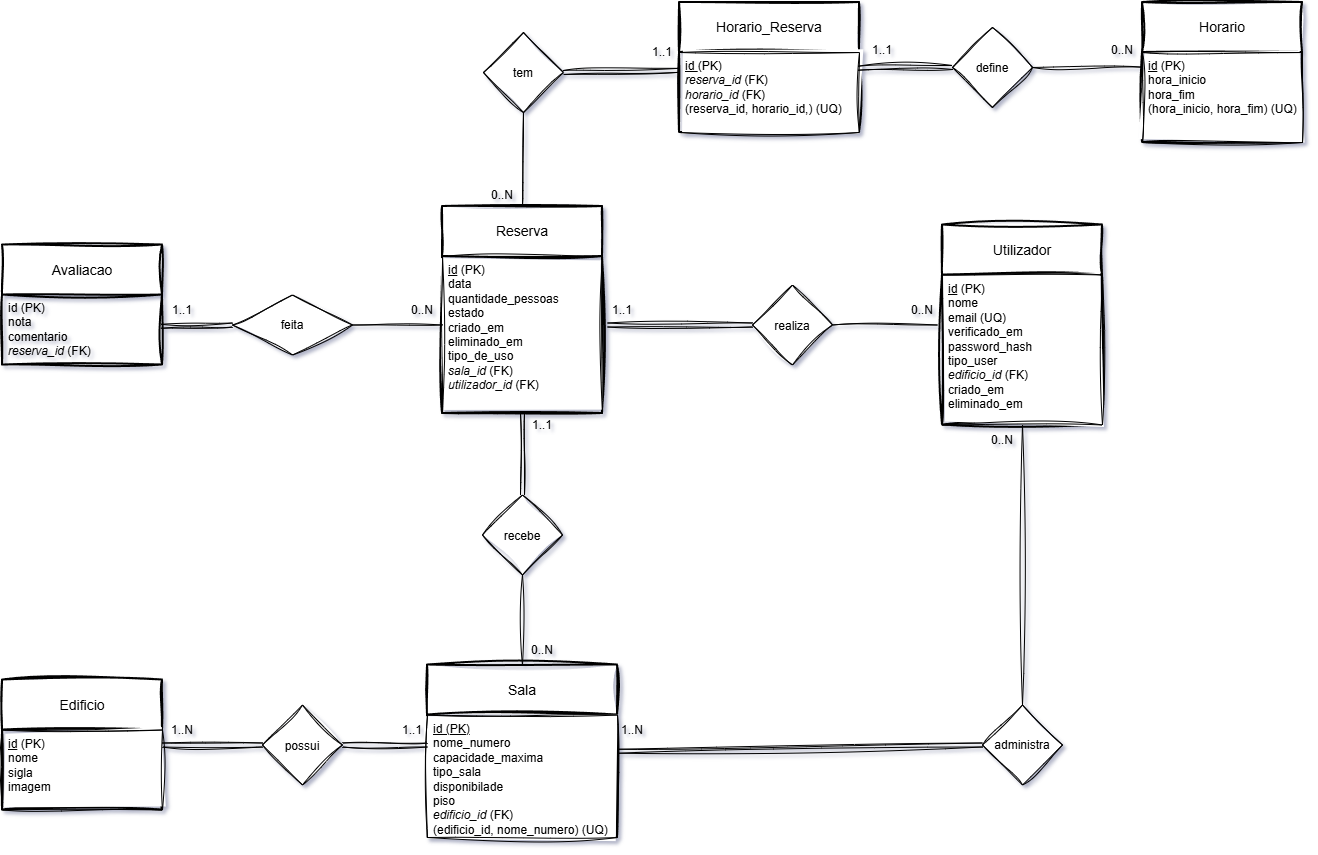

The diagram above was exported from draw.io. Its source (the exported page's mxGraphModel, read from the mxfile embedded in the PNG):
<mxGraphModel dx="72" dy="735" grid="1" gridSize="10" guides="1" tooltips="1" connect="1" arrows="1" fold="1" page="1" pageScale="1" pageWidth="1169" pageHeight="827" background="light-dark(#ffffff, #121212)" math="0" shadow="1">
  <root>
    <mxCell id="0" />
    <mxCell id="1" parent="0" />
    <mxCell id="SCX0FcPB2kFNUyzH2j9P-54" parent="1" style="swimlane;childLayout=stackLayout;horizontal=1;startSize=50;horizontalStack=0;rounded=0;fontSize=14;fontStyle=0;strokeWidth=2;resizeParent=0;resizeLast=1;shadow=0;dashed=0;align=center;arcSize=0;whiteSpace=wrap;html=1;sketch=1;curveFitting=1;jiggle=2;" value="Edificio" vertex="1">
      <mxGeometry height="130" width="160" x="2830" y="1952.5" as="geometry">
        <mxRectangle height="50" width="80" x="310" y="390" as="alternateBounds" />
      </mxGeometry>
    </mxCell>
    <mxCell id="SCX0FcPB2kFNUyzH2j9P-55" parent="SCX0FcPB2kFNUyzH2j9P-54" style="align=left;spacingLeft=4;spacingRight=4;fontSize=12;verticalAlign=top;rotatable=0;part=1;html=1;whiteSpace=wrap;shadow=0;rounded=0;sketch=1;curveFitting=1;jiggle=2;" value="&lt;u&gt;id&lt;/u&gt;&amp;nbsp;(PK)&lt;div&gt;nome&lt;/div&gt;&lt;div&gt;sigla&lt;br&gt;&lt;div&gt;imagem&lt;/div&gt;&lt;/div&gt;" vertex="1">
      <mxGeometry height="80" width="160" y="50" as="geometry" />
    </mxCell>
    <mxCell id="SCX0FcPB2kFNUyzH2j9P-56" parent="SCX0FcPB2kFNUyzH2j9P-54" style="align=left;spacingLeft=4;spacingRight=4;fontSize=12;verticalAlign=top;rotatable=0;part=1;html=1;whiteSpace=wrap;shadow=0;rounded=0;sketch=1;curveFitting=1;jiggle=2;" value="" vertex="1">
      <mxGeometry width="160" y="130" as="geometry" />
    </mxCell>
    <mxCell id="SCX0FcPB2kFNUyzH2j9P-57" parent="1" style="swimlane;childLayout=stackLayout;horizontal=1;startSize=50;horizontalStack=0;rounded=0;fontSize=14;fontStyle=0;strokeWidth=2;resizeParent=0;resizeLast=1;shadow=0;dashed=0;align=center;arcSize=0;whiteSpace=wrap;html=1;sketch=1;curveFitting=1;jiggle=2;" value="Sala" vertex="1">
      <mxGeometry height="172.5" width="190" x="3255" y="1937.5" as="geometry">
        <mxRectangle height="50" width="80" x="310" y="390" as="alternateBounds" />
      </mxGeometry>
    </mxCell>
    <mxCell id="SCX0FcPB2kFNUyzH2j9P-58" parent="SCX0FcPB2kFNUyzH2j9P-57" style="align=left;spacingLeft=4;spacingRight=4;fontSize=12;verticalAlign=top;rotatable=0;part=1;html=1;whiteSpace=wrap;shadow=0;rounded=0;sketch=1;curveFitting=1;jiggle=2;" value="&lt;u&gt;id (PK)&lt;/u&gt;&lt;div&gt;nome_numero&lt;/div&gt;&lt;div&gt;capacidade_maxima&lt;/div&gt;&lt;div&gt;tipo_sala&lt;/div&gt;&lt;div&gt;disponibilade&lt;/div&gt;&lt;div&gt;piso&lt;/div&gt;&lt;div&gt;&lt;i&gt;edificio_id&amp;nbsp;&lt;/i&gt;&lt;span style=&quot;background-color: transparent; color: light-dark(rgb(0, 0, 0), rgb(255, 255, 255));&quot;&gt;(FK)&lt;/span&gt;&lt;/div&gt;&lt;div&gt;&lt;span style=&quot;background-color: transparent; color: light-dark(rgb(0, 0, 0), rgb(255, 255, 255));&quot;&gt;(edificio_id, nome_numero) (UQ)&lt;/span&gt;&lt;/div&gt;" vertex="1">
      <mxGeometry height="122.5" width="190" y="50" as="geometry" />
    </mxCell>
    <mxCell id="SCX0FcPB2kFNUyzH2j9P-59" parent="1" style="swimlane;childLayout=stackLayout;horizontal=1;startSize=50;horizontalStack=0;rounded=0;fontSize=14;fontStyle=0;strokeWidth=2;resizeParent=0;resizeLast=1;shadow=0;dashed=0;align=center;arcSize=0;whiteSpace=wrap;html=1;sketch=1;curveFitting=1;jiggle=2;" value="Horario" vertex="1">
      <mxGeometry height="140" width="160" x="3970" y="1275" as="geometry">
        <mxRectangle height="50" width="80" x="310" y="390" as="alternateBounds" />
      </mxGeometry>
    </mxCell>
    <mxCell id="SCX0FcPB2kFNUyzH2j9P-60" parent="SCX0FcPB2kFNUyzH2j9P-59" style="align=left;spacingLeft=4;spacingRight=4;fontSize=12;verticalAlign=top;rotatable=0;part=1;html=1;whiteSpace=wrap;shadow=0;rounded=0;sketch=1;curveFitting=1;jiggle=2;" value="&lt;u&gt;id&lt;/u&gt;&amp;nbsp;(PK)&lt;div&gt;hora_inicio&lt;/div&gt;&lt;div&gt;hora_fim&lt;/div&gt;&lt;div&gt;(hora_inicio, hora_fim) (UQ)&lt;/div&gt;" vertex="1">
      <mxGeometry height="90" width="160" y="50" as="geometry" />
    </mxCell>
    <mxCell id="SCX0FcPB2kFNUyzH2j9P-61" parent="1" style="swimlane;childLayout=stackLayout;horizontal=1;startSize=50;horizontalStack=0;rounded=0;fontSize=14;fontStyle=0;strokeWidth=2;resizeParent=0;resizeLast=1;shadow=0;dashed=0;align=center;arcSize=0;whiteSpace=wrap;html=1;sketch=1;curveFitting=1;jiggle=2;" value="Utilizador" vertex="1">
      <mxGeometry height="200" width="160" x="3770" y="1497.5" as="geometry">
        <mxRectangle height="50" width="80" x="310" y="390" as="alternateBounds" />
      </mxGeometry>
    </mxCell>
    <mxCell id="SCX0FcPB2kFNUyzH2j9P-62" parent="SCX0FcPB2kFNUyzH2j9P-61" style="align=left;spacingLeft=4;spacingRight=4;fontSize=12;verticalAlign=top;rotatable=0;part=1;html=1;whiteSpace=wrap;shadow=0;rounded=0;sketch=1;curveFitting=1;jiggle=2;" value="&lt;u&gt;id&lt;/u&gt;&amp;nbsp;(PK)&lt;div&gt;nome&lt;/div&gt;&lt;div&gt;email (UQ)&lt;/div&gt;&lt;div&gt;verificado_em&lt;/div&gt;&lt;div&gt;password_hash&lt;/div&gt;&lt;div&gt;tipo_user&lt;/div&gt;&lt;div&gt;&lt;i&gt;edificio_id&lt;/i&gt;&amp;nbsp;(FK)&lt;/div&gt;&lt;div&gt;&lt;span style=&quot;background-color: transparent; color: light-dark(rgb(0, 0, 0), rgb(255, 255, 255));&quot;&gt;criado_em&lt;/span&gt;&lt;/div&gt;&lt;div&gt;eliminado_em&lt;/div&gt;" vertex="1">
      <mxGeometry height="150" width="160" y="50" as="geometry" />
    </mxCell>
    <mxCell id="SCX0FcPB2kFNUyzH2j9P-63" parent="1" style="swimlane;childLayout=stackLayout;horizontal=1;startSize=50;horizontalStack=0;rounded=0;fontSize=14;fontStyle=0;strokeWidth=2;resizeParent=0;resizeLast=1;shadow=0;dashed=0;align=center;arcSize=0;whiteSpace=wrap;html=1;sketch=1;curveFitting=1;jiggle=2;" value="Reserva" vertex="1">
      <mxGeometry height="207" width="160" x="3270" y="1479" as="geometry">
        <mxRectangle height="50" width="80" x="310" y="390" as="alternateBounds" />
      </mxGeometry>
    </mxCell>
    <mxCell id="SCX0FcPB2kFNUyzH2j9P-64" parent="SCX0FcPB2kFNUyzH2j9P-63" style="align=left;spacingLeft=4;spacingRight=4;fontSize=12;verticalAlign=top;rotatable=0;part=1;html=1;whiteSpace=wrap;shadow=0;rounded=0;sketch=1;curveFitting=1;jiggle=2;" value="&lt;u&gt;id&lt;/u&gt;&amp;nbsp;(PK)&lt;div&gt;data&lt;/div&gt;&lt;div&gt;quantidade_pessoas&lt;/div&gt;&lt;div&gt;estado&lt;/div&gt;&lt;div&gt;criado_em&lt;/div&gt;&lt;div&gt;eliminado_em&lt;/div&gt;&lt;div&gt;tipo_de_uso&lt;/div&gt;&lt;div&gt;&lt;i style=&quot;background-color: transparent; color: light-dark(#000000, var(--ge-light-color, #ffffff));&quot;&gt;sala_id&lt;/i&gt;&lt;span style=&quot;background-color: transparent; color: light-dark(#000000, var(--ge-light-color, #ffffff));&quot;&gt;&amp;nbsp;(FK)&lt;/span&gt;&lt;/div&gt;&lt;div&gt;&lt;i&gt;utilizador_id&amp;nbsp;&lt;/i&gt;&lt;span style=&quot;background-color: transparent; color: light-dark(rgb(0, 0, 0), rgb(255, 255, 255));&quot;&gt;(FK)&lt;/span&gt;&lt;/div&gt;" vertex="1">
      <mxGeometry height="157" width="160" y="50" as="geometry" />
    </mxCell>
    <mxCell id="SCX0FcPB2kFNUyzH2j9P-65" parent="1" style="rhombus;whiteSpace=wrap;html=1;shapeInside=1;shadow=0;rounded=0;sketch=1;curveFitting=1;jiggle=2;" value="&lt;div&gt;realiza&lt;/div&gt;" vertex="1">
      <mxGeometry height="80" width="80" x="3580" y="1557.5" as="geometry" />
    </mxCell>
    <mxCell id="SCX0FcPB2kFNUyzH2j9P-66" parent="1" style="rhombus;whiteSpace=wrap;html=1;shapeInside=1;shadow=0;rounded=0;sketch=1;curveFitting=1;jiggle=2;" value="define" vertex="1">
      <mxGeometry height="80" width="80" x="3780" y="1300" as="geometry" />
    </mxCell>
    <mxCell id="SCX0FcPB2kFNUyzH2j9P-67" parent="1" style="rhombus;whiteSpace=wrap;html=1;shapeInside=1;shadow=0;rounded=0;sketch=1;curveFitting=1;jiggle=2;" value="recebe" vertex="1">
      <mxGeometry height="80" width="80" x="3310" y="1767.5" as="geometry" />
    </mxCell>
    <mxCell id="SCX0FcPB2kFNUyzH2j9P-68" parent="1" style="rhombus;whiteSpace=wrap;html=1;shapeInside=1;shadow=0;rounded=0;sketch=1;curveFitting=1;jiggle=2;" value="possui" vertex="1">
      <mxGeometry height="80" width="80" x="3090" y="1977.5" as="geometry" />
    </mxCell>
    <mxCell id="SCX0FcPB2kFNUyzH2j9P-69" edge="1" parent="1" source="SCX0FcPB2kFNUyzH2j9P-54" style="endArrow=none;html=1;rounded=0;exitX=1;exitY=0.5;exitDx=0;exitDy=0;shadow=0;sketch=1;curveFitting=1;jiggle=2;shape=link;" target="SCX0FcPB2kFNUyzH2j9P-68" value="">
      <mxGeometry height="50" relative="1" width="50" as="geometry">
        <mxPoint x="3120" y="2167.5" as="sourcePoint" />
        <mxPoint x="3170" y="2117.5" as="targetPoint" />
      </mxGeometry>
    </mxCell>
    <mxCell id="SCX0FcPB2kFNUyzH2j9P-70" edge="1" parent="1" source="SCX0FcPB2kFNUyzH2j9P-60" style="endArrow=none;html=1;rounded=0;entryX=1;entryY=0.5;entryDx=0;entryDy=0;exitX=-0.012;exitY=0.162;exitDx=0;exitDy=0;shadow=0;sketch=1;curveFitting=1;jiggle=2;exitPerimeter=0;" target="SCX0FcPB2kFNUyzH2j9P-66" value="">
      <mxGeometry height="50" relative="1" width="50" as="geometry">
        <mxPoint x="3860" y="1490" as="sourcePoint" />
        <mxPoint x="3910" y="1440" as="targetPoint" />
      </mxGeometry>
    </mxCell>
    <mxCell id="SCX0FcPB2kFNUyzH2j9P-71" edge="1" parent="1" source="SCX0FcPB2kFNUyzH2j9P-73" style="endArrow=none;html=1;rounded=0;entryX=1;entryY=0.5;entryDx=0;entryDy=0;exitX=0.75;exitY=1;exitDx=0;exitDy=0;shadow=0;sketch=1;curveFitting=1;jiggle=2;shape=link;" target="SCX0FcPB2kFNUyzH2j9P-68" value="">
      <mxGeometry height="50" relative="1" width="50" as="geometry">
        <mxPoint x="3090" y="2267.5" as="sourcePoint" />
        <mxPoint x="3140" y="2217.5" as="targetPoint" />
      </mxGeometry>
    </mxCell>
    <mxCell id="SCX0FcPB2kFNUyzH2j9P-72" parent="1" style="text;html=1;whiteSpace=wrap;align=center;verticalAlign=middle;rounded=0;shadow=0;sketch=1;curveFitting=1;jiggle=2;" value="1..N" vertex="1">
      <mxGeometry height="30" width="60" x="2980" y="1987.5" as="geometry" />
    </mxCell>
    <mxCell id="SCX0FcPB2kFNUyzH2j9P-73" parent="1" style="text;html=1;whiteSpace=wrap;align=center;verticalAlign=middle;rounded=0;shadow=0;sketch=1;curveFitting=1;jiggle=2;" value="1..1" vertex="1">
      <mxGeometry height="30" width="60" x="3210" y="1987.5" as="geometry" />
    </mxCell>
    <mxCell id="SCX0FcPB2kFNUyzH2j9P-74" parent="1" style="text;html=1;whiteSpace=wrap;align=center;verticalAlign=middle;rounded=0;shadow=0;sketch=1;curveFitting=1;jiggle=2;" value="0..N" vertex="1">
      <mxGeometry height="30" width="60" x="3720" y="1567.5" as="geometry" />
    </mxCell>
    <mxCell id="SCX0FcPB2kFNUyzH2j9P-75" parent="1" style="text;html=1;whiteSpace=wrap;align=center;verticalAlign=middle;rounded=0;shadow=0;sketch=1;curveFitting=1;jiggle=2;" value="1..1" vertex="1">
      <mxGeometry height="30" width="60" x="3420" y="1567.5" as="geometry" />
    </mxCell>
    <mxCell id="SCX0FcPB2kFNUyzH2j9P-76" parent="1" style="text;html=1;whiteSpace=wrap;align=center;verticalAlign=middle;rounded=0;shadow=0;sketch=1;curveFitting=1;jiggle=2;" value="1..1" vertex="1">
      <mxGeometry height="30" width="60" x="3340" y="1683" as="geometry" />
    </mxCell>
    <mxCell id="SCX0FcPB2kFNUyzH2j9P-77" parent="1" style="text;html=1;whiteSpace=wrap;align=center;verticalAlign=middle;rounded=0;shadow=0;sketch=1;curveFitting=1;jiggle=2;" value="0..N" vertex="1">
      <mxGeometry height="30" width="60" x="3340" y="1907.5" as="geometry" />
    </mxCell>
    <mxCell id="SCX0FcPB2kFNUyzH2j9P-78" parent="1" style="text;html=1;whiteSpace=wrap;align=center;verticalAlign=middle;rounded=0;shadow=0;sketch=1;curveFitting=1;jiggle=2;" value="0..N" vertex="1">
      <mxGeometry height="30" width="60" x="3300" y="1453" as="geometry" />
    </mxCell>
    <mxCell id="SCX0FcPB2kFNUyzH2j9P-79" parent="1" style="text;html=1;whiteSpace=wrap;align=center;verticalAlign=middle;rounded=0;shadow=0;sketch=1;curveFitting=1;jiggle=2;" value="0..N" vertex="1">
      <mxGeometry height="30" width="60" x="3920" y="1308" as="geometry" />
    </mxCell>
    <mxCell id="SCX0FcPB2kFNUyzH2j9P-80" edge="1" parent="1" source="SCX0FcPB2kFNUyzH2j9P-75" style="endArrow=none;html=1;rounded=0;hachureGap=4;fontFamily=Architects Daughter;fontSource=https%3A%2F%2Ffonts.googleapis.com%2Fcss%3Ffamily%3DArchitects%2BDaughter;exitX=0.25;exitY=1;exitDx=0;exitDy=0;entryX=0;entryY=0.5;entryDx=0;entryDy=0;sketch=1;curveFitting=1;jiggle=2;shape=link;" target="SCX0FcPB2kFNUyzH2j9P-65" value="">
      <mxGeometry height="50" relative="1" width="50" as="geometry">
        <mxPoint x="3500" y="1727.5" as="sourcePoint" />
        <mxPoint x="3550" y="1677.5" as="targetPoint" />
      </mxGeometry>
    </mxCell>
    <mxCell id="SCX0FcPB2kFNUyzH2j9P-81" edge="1" parent="1" source="SCX0FcPB2kFNUyzH2j9P-74" style="endArrow=none;html=1;rounded=0;hachureGap=4;fontFamily=Architects Daughter;fontSource=https%3A%2F%2Ffonts.googleapis.com%2Fcss%3Ffamily%3DArchitects%2BDaughter;entryX=1;entryY=0.5;entryDx=0;entryDy=0;exitX=0.75;exitY=1;exitDx=0;exitDy=0;sketch=1;curveFitting=1;jiggle=2;" target="SCX0FcPB2kFNUyzH2j9P-65" value="">
      <mxGeometry height="50" relative="1" width="50" as="geometry">
        <mxPoint x="3610" y="1677.5" as="sourcePoint" />
        <mxPoint x="3660" y="1627.5" as="targetPoint" />
      </mxGeometry>
    </mxCell>
    <mxCell id="SCX0FcPB2kFNUyzH2j9P-82" edge="1" parent="1" source="SCX0FcPB2kFNUyzH2j9P-64" style="endArrow=none;html=1;rounded=0;hachureGap=4;fontFamily=Architects Daughter;fontSource=https%3A%2F%2Ffonts.googleapis.com%2Fcss%3Ffamily%3DArchitects%2BDaughter;entryX=0.5;entryY=0;entryDx=0;entryDy=0;exitX=0.5;exitY=1;exitDx=0;exitDy=0;sketch=1;curveFitting=1;jiggle=2;shape=link;" target="SCX0FcPB2kFNUyzH2j9P-67" value="">
      <mxGeometry height="50" relative="1" width="50" as="geometry">
        <mxPoint x="3320" y="1698" as="sourcePoint" />
        <mxPoint x="3690" y="1837.5" as="targetPoint" />
      </mxGeometry>
    </mxCell>
    <mxCell id="SCX0FcPB2kFNUyzH2j9P-83" edge="1" parent="1" source="SCX0FcPB2kFNUyzH2j9P-67" style="endArrow=none;html=1;rounded=0;hachureGap=4;fontFamily=Architects Daughter;fontSource=https%3A%2F%2Ffonts.googleapis.com%2Fcss%3Ffamily%3DArchitects%2BDaughter;exitX=0.5;exitY=1;exitDx=0;exitDy=0;entryX=0.5;entryY=0;entryDx=0;entryDy=0;sketch=1;curveFitting=1;jiggle=2;" target="SCX0FcPB2kFNUyzH2j9P-57" value="">
      <mxGeometry height="50" relative="1" width="50" as="geometry">
        <mxPoint x="3710" y="1867.5" as="sourcePoint" />
        <mxPoint x="3760" y="1817.5" as="targetPoint" />
      </mxGeometry>
    </mxCell>
    <mxCell id="SCX0FcPB2kFNUyzH2j9P-84" parent="1" style="rhombus;whiteSpace=wrap;html=1;shapeInside=1;shadow=0;rounded=0;sketch=1;curveFitting=1;jiggle=2;" value="administra" vertex="1">
      <mxGeometry height="80" width="80" x="3810" y="1977.5" as="geometry" />
    </mxCell>
    <mxCell id="SCX0FcPB2kFNUyzH2j9P-85" edge="1" parent="1" source="SCX0FcPB2kFNUyzH2j9P-57" style="endArrow=none;html=1;rounded=0;hachureGap=4;fontFamily=Architects Daughter;fontSource=https%3A%2F%2Ffonts.googleapis.com%2Fcss%3Ffamily%3DArchitects%2BDaughter;exitX=1;exitY=0.5;exitDx=0;exitDy=0;entryX=0;entryY=0.5;entryDx=0;entryDy=0;sketch=1;curveFitting=1;jiggle=2;shape=link;" target="SCX0FcPB2kFNUyzH2j9P-84" value="">
      <mxGeometry height="50" relative="1" width="50" as="geometry">
        <mxPoint x="3510" y="1947.5" as="sourcePoint" />
        <mxPoint x="3560" y="1897.5" as="targetPoint" />
      </mxGeometry>
    </mxCell>
    <mxCell id="SCX0FcPB2kFNUyzH2j9P-86" edge="1" parent="1" source="SCX0FcPB2kFNUyzH2j9P-84" style="endArrow=none;html=1;rounded=0;hachureGap=4;fontFamily=Architects Daughter;fontSource=https%3A%2F%2Ffonts.googleapis.com%2Fcss%3Ffamily%3DArchitects%2BDaughter;exitX=0.5;exitY=0;exitDx=0;exitDy=0;sketch=1;curveFitting=1;jiggle=2;entryX=0.5;entryY=1;entryDx=0;entryDy=0;" target="SCX0FcPB2kFNUyzH2j9P-62" value="">
      <mxGeometry height="50" relative="1" width="50" as="geometry">
        <mxPoint x="3670" y="1787.5" as="sourcePoint" />
        <mxPoint x="3870" y="1700" as="targetPoint" />
      </mxGeometry>
    </mxCell>
    <mxCell id="SCX0FcPB2kFNUyzH2j9P-87" parent="1" style="text;html=1;whiteSpace=wrap;align=center;verticalAlign=middle;rounded=0;shadow=0;sketch=1;curveFitting=1;jiggle=2;" value="0..N" vertex="1">
      <mxGeometry height="30" width="60" x="3800" y="1697.5" as="geometry" />
    </mxCell>
    <mxCell id="SCX0FcPB2kFNUyzH2j9P-88" parent="1" style="text;html=1;whiteSpace=wrap;align=center;verticalAlign=middle;rounded=0;shadow=0;sketch=1;curveFitting=1;jiggle=2;" value="1..N" vertex="1">
      <mxGeometry height="30" width="60" x="3430" y="1987.5" as="geometry" />
    </mxCell>
    <mxCell id="SCX0FcPB2kFNUyzH2j9P-89" parent="1" style="swimlane;childLayout=stackLayout;horizontal=1;startSize=50;horizontalStack=0;rounded=0;fontSize=14;fontStyle=0;strokeWidth=2;resizeParent=0;resizeLast=1;shadow=0;dashed=0;align=center;arcSize=4;whiteSpace=wrap;html=1;swimlaneLine=1;sketch=1;curveFitting=1;jiggle=2;" value="Avaliacao" vertex="1">
      <mxGeometry height="120" width="160" x="2830" y="1517.5" as="geometry" />
    </mxCell>
    <mxCell id="SCX0FcPB2kFNUyzH2j9P-90" parent="SCX0FcPB2kFNUyzH2j9P-89" style="align=left;strokeColor=none;fillColor=none;spacingLeft=4;spacingRight=4;fontSize=12;verticalAlign=top;rotatable=0;part=1;html=1;whiteSpace=wrap;" value="id (PK)&lt;div&gt;nota&lt;/div&gt;&lt;div&gt;comentario&lt;/div&gt;&lt;div&gt;&lt;i&gt;reserva_id&lt;/i&gt;&amp;nbsp;(FK)&lt;/div&gt;" vertex="1">
      <mxGeometry height="70" width="160" y="50" as="geometry" />
    </mxCell>
    <mxCell id="SCX0FcPB2kFNUyzH2j9P-91" parent="1" style="shape=rhombus;perimeter=rhombusPerimeter;whiteSpace=wrap;html=1;align=center;sketch=1;curveFitting=1;jiggle=2;" value="feita" vertex="1">
      <mxGeometry height="60" width="120" x="3060" y="1567.5" as="geometry" />
    </mxCell>
    <mxCell id="SCX0FcPB2kFNUyzH2j9P-92" edge="1" parent="1" source="SCX0FcPB2kFNUyzH2j9P-91" style="endArrow=none;html=1;rounded=0;exitX=1;exitY=0.5;exitDx=0;exitDy=0;sketch=1;curveFitting=1;jiggle=2;" value="">
      <mxGeometry relative="1" as="geometry">
        <mxPoint x="3020" y="1747.5" as="sourcePoint" />
        <mxPoint x="3270" y="1597.5" as="targetPoint" />
      </mxGeometry>
    </mxCell>
    <mxCell id="SCX0FcPB2kFNUyzH2j9P-93" edge="1" parent="1" source="SCX0FcPB2kFNUyzH2j9P-95" style="endArrow=none;html=1;rounded=0;entryX=0;entryY=0.5;entryDx=0;entryDy=0;exitX=0.148;exitY=1.042;exitDx=0;exitDy=0;exitPerimeter=0;shape=link;sketch=1;curveFitting=1;jiggle=2;" target="SCX0FcPB2kFNUyzH2j9P-91" value="">
      <mxGeometry relative="1" as="geometry">
        <mxPoint x="2990" y="1607.5" as="sourcePoint" />
        <mxPoint x="3200" y="1817.5" as="targetPoint" />
      </mxGeometry>
    </mxCell>
    <mxCell id="SCX0FcPB2kFNUyzH2j9P-94" parent="1" style="text;html=1;whiteSpace=wrap;strokeColor=none;fillColor=none;align=center;verticalAlign=middle;rounded=0;" value="0..N" vertex="1">
      <mxGeometry height="30" width="60" x="3220" y="1567.5" as="geometry" />
    </mxCell>
    <mxCell id="SCX0FcPB2kFNUyzH2j9P-95" parent="1" style="text;html=1;whiteSpace=wrap;strokeColor=none;fillColor=none;align=center;verticalAlign=middle;rounded=0;" value="1..1" vertex="1">
      <mxGeometry height="30" width="60" x="2980" y="1567.5" as="geometry" />
    </mxCell>
    <mxCell id="SCX0FcPB2kFNUyzH2j9P-96" parent="1" style="swimlane;childLayout=stackLayout;horizontal=1;startSize=50;horizontalStack=0;rounded=0;fontSize=14;fontStyle=0;strokeWidth=2;resizeParent=0;resizeLast=1;shadow=0;dashed=0;align=center;arcSize=0;whiteSpace=wrap;html=1;sketch=1;curveFitting=1;jiggle=2;" value="Horario_Reserva" vertex="1">
      <mxGeometry height="130" width="180" x="3507" y="1275" as="geometry">
        <mxRectangle height="50" width="80" x="310" y="390" as="alternateBounds" />
      </mxGeometry>
    </mxCell>
    <mxCell id="SCX0FcPB2kFNUyzH2j9P-97" parent="SCX0FcPB2kFNUyzH2j9P-96" style="align=left;spacingLeft=4;spacingRight=4;fontSize=12;verticalAlign=top;rotatable=0;part=1;html=1;whiteSpace=wrap;shadow=0;rounded=0;sketch=1;curveFitting=1;jiggle=2;" value="&lt;div&gt;&lt;u&gt;id &lt;/u&gt;(PK)&lt;/div&gt;&lt;i&gt;reserva_id&amp;nbsp;&lt;/i&gt;(FK)&lt;div&gt;&lt;i&gt;horario_id&lt;/i&gt;&amp;nbsp;(FK)&lt;/div&gt;&lt;div&gt;(reserva_id, horario_id,) (UQ)&lt;/div&gt;" vertex="1">
      <mxGeometry height="80" width="180" y="50" as="geometry" />
    </mxCell>
    <mxCell id="SCX0FcPB2kFNUyzH2j9P-98" parent="1" style="rhombus;whiteSpace=wrap;html=1;shapeInside=1;shadow=0;rounded=0;sketch=1;curveFitting=1;jiggle=2;" value="tem" vertex="1">
      <mxGeometry height="80" width="80" x="3311" y="1305" as="geometry" />
    </mxCell>
    <mxCell id="SCX0FcPB2kFNUyzH2j9P-99" edge="1" parent="1" source="SCX0FcPB2kFNUyzH2j9P-97" style="endArrow=none;html=1;rounded=0;entryX=1;entryY=0.5;entryDx=0;entryDy=0;exitX=-0.005;exitY=0.223;exitDx=0;exitDy=0;shadow=0;sketch=1;curveFitting=1;jiggle=2;exitPerimeter=0;shape=link;" target="SCX0FcPB2kFNUyzH2j9P-98" value="">
      <mxGeometry height="50" relative="1" width="50" as="geometry">
        <mxPoint x="3390" y="1490" as="sourcePoint" />
        <mxPoint x="3440" y="1440" as="targetPoint" />
      </mxGeometry>
    </mxCell>
    <mxCell id="SCX0FcPB2kFNUyzH2j9P-100" parent="1" style="text;html=1;whiteSpace=wrap;align=center;verticalAlign=middle;rounded=0;shadow=0;sketch=1;curveFitting=1;jiggle=2;" value="1..1" vertex="1">
      <mxGeometry height="30" width="60" x="3460" y="1310" as="geometry" />
    </mxCell>
    <mxCell id="SCX0FcPB2kFNUyzH2j9P-101" parent="1" style="text;html=1;whiteSpace=wrap;align=center;verticalAlign=middle;rounded=0;shadow=0;sketch=1;curveFitting=1;jiggle=2;" value="1..1" vertex="1">
      <mxGeometry height="30" width="60" x="3680" y="1308" as="geometry" />
    </mxCell>
    <mxCell id="SCX0FcPB2kFNUyzH2j9P-102" edge="1" parent="1" source="SCX0FcPB2kFNUyzH2j9P-66" style="endArrow=none;html=1;rounded=0;entryX=0.994;entryY=0.196;entryDx=0;entryDy=0;exitX=0;exitY=0.5;exitDx=0;exitDy=0;shadow=0;sketch=1;curveFitting=1;jiggle=2;entryPerimeter=0;shape=link;" target="SCX0FcPB2kFNUyzH2j9P-97" value="">
      <mxGeometry height="50" relative="1" width="50" as="geometry">
        <mxPoint x="3770" y="1340" as="sourcePoint" />
        <mxPoint x="3660" y="1340" as="targetPoint" />
      </mxGeometry>
    </mxCell>
    <mxCell id="SCX0FcPB2kFNUyzH2j9P-104" edge="1" parent="1" source="SCX0FcPB2kFNUyzH2j9P-63" style="endArrow=none;html=1;rounded=0;exitX=0.5;exitY=0;exitDx=0;exitDy=0;entryX=0.5;entryY=1;entryDx=0;entryDy=0;sketch=1;curveFitting=1;jiggle=2;" target="SCX0FcPB2kFNUyzH2j9P-98" value="">
      <mxGeometry relative="1" as="geometry">
        <mxPoint x="3460" y="1460" as="sourcePoint" />
        <mxPoint x="3620" y="1460" as="targetPoint" />
      </mxGeometry>
    </mxCell>
  </root>
</mxGraphModel>